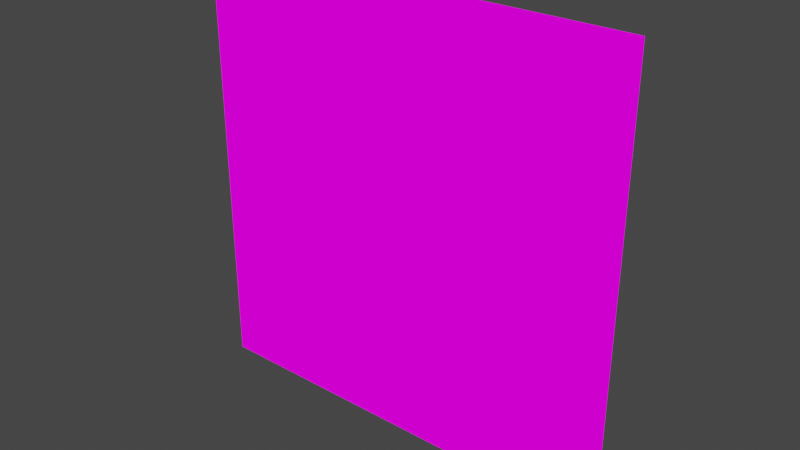 # Source: mechFloppywut.blend  (saved by Blender 2.82.7; exported with 4.5.12 LTS)
import bpy
from mathutils import Matrix  # noqa: F401  (used for matrix-valued properties, if any)

bpy.ops.wm.read_factory_settings(use_empty=True)
scene = bpy.context.scene
scene.name = 'Scene'

# ---- collections
col_collection = bpy.data.collections.new('Collection'); scene.collection.children.link(col_collection)

# ---- images (referenced by path relative to the original .blend; pixels are not part of the script)
import os
ASSET_DIR = os.environ.get("B2B_ASSET_DIR", "")  # directory of the original .blend (textures are referenced by path, not embedded)
HERE = os.path.dirname(os.path.abspath(__file__))  # packed textures are extracted next to this script under _unpacked/

def load_image(name, relpath, width, height, colorspace="sRGB"):
    """Load a texture the original file referenced (path relative to the .blend, or extracted next to this script)."""
    p = next((c for c in (os.path.join(HERE, relpath), os.path.join(ASSET_DIR, relpath)) if relpath and os.path.exists(c)), "")
    if p:
        img = bpy.data.images.load(p, check_existing=True)
        img.name = name
    else:  # same state as the original file: an image datablock whose file is absent (Cycles renders it pink)
        img = bpy.data.images.new(name, width, height)
        img.source = "FILE"
        img.filepath = "//" + (relpath or name)
    img.colorspace_settings.name = colorspace
    return img
img_mechshopflop_png = load_image('mechShopFlop.png', 'mechShopFlop.png', 1024, 1024, 'sRGB')

# ---- materials (node trees are filled in below, after node groups)
mat_mechshopflop = bpy.data.materials.new('mechShopFlop')
mat_mechshopflop.alpha_threshold = 0.0
mat_mechshopflop.use_transparent_shadow = False
mat_mechshopflop.line_color = (0.0, 0.0, 0.0, 1.0)

# ---- material node trees
mat_mechshopflop.use_nodes = True; mat_mechshopflop.node_tree.nodes.clear()
_N = mat_mechshopflop.node_tree.nodes; _L = mat_mechshopflop.node_tree.links
n0 = _N.new('ShaderNodeOutputMaterial'); n0.name = 'Material Output'; n0.location = (400, 0)
n1 = _N.new('ShaderNodeLightPath'); n1.name = 'Light Path'; n1.location = (0, 250)
n2 = _N.new('ShaderNodeBsdfTransparent'); n2.name = 'Transparent BSDF'; n2.location = (-200, -100)
n3 = _N.new('ShaderNodeEmission'); n3.name = 'Emission'; n3.location = (-200, -200)
n4 = _N.new('ShaderNodeMixShader'); n4.name = 'Mix Shader'; n4.location = (200, 0)
n5 = _N.new('ShaderNodeMixShader'); n5.name = 'Mix Shader.001'; n5.location = (0, -100)
n6 = _N.new('ShaderNodeTexImage'); n6.name = 'Image Texture'; n6.location = (-500, 100)
n6.image = img_mechshopflop_png
n6.interpolation = 'Closest'
_L.new(n6.outputs[0], n3.inputs[0])
_L.new(n6.outputs[1], n5.inputs[0])
_L.new(n2.outputs[0], n5.inputs[1])
_L.new(n2.outputs[0], n4.inputs[1])
_L.new(n3.outputs[0], n5.inputs[2])
_L.new(n5.outputs[0], n4.inputs[2])
_L.new(n1.outputs[0], n4.inputs[0])
_L.new(n4.outputs[0], n0.inputs[0])
n0.is_active_output = True

# ---- world
world_world = bpy.data.worlds.new('World'); scene.world = world_world
world_world.use_nodes = True; world_world.node_tree.nodes.clear()
_N = world_world.node_tree.nodes; _L = world_world.node_tree.links
n0 = _N.new('ShaderNodeOutputWorld'); n0.name = 'World Output'; n0.location = (300, 300)
n1 = _N.new('ShaderNodeBackground'); n1.name = 'Background'; n1.location = (10, 300)
n1.inputs[0].default_value = (0.05088, 0.05088, 0.05088, 1.0)
_L.new(n1.outputs[0], n0.inputs[0])
n0.is_active_output = True
world_world.color = (0.05088, 0.05088, 0.05088)
world_world.use_sun_shadow = False
world_world.sun_shadow_jitter_overblur = 0.0

# ---- meshes
me_cube = bpy.data.meshes.new('Cube')
me_cube.from_pydata([(0.0, 0.0, 0.25), (-0.25, 0.0, 0.0), (-0.25, 0.0, 0.25), (0.25, 0.0, 0.25), (0.0, 0.0, 0.0), (0.25, 0.0, 0.0), (0.0, 0.0, 0.5), (0.25, 0.0, 0.5), (-0.25, 0.0, 0.5), (-0.25, -0.01869, 0.0), (0.0, -0.01869, 0.5), (0.0, -0.01869, 0.0), (0.25, -0.01869, 0.5), (-0.25, -0.01869, 0.5), (0.25, -0.01869, 0.0), (0.25, -0.01869, 0.25), (-0.25, -0.01869, 0.25), (0.0, -0.01869, 0.25)], [], [(0, 2, 8, 6), (3, 0, 6, 7), (4, 1, 2, 0), (5, 4, 0, 3), (5, 3, 15, 14), (8, 2, 16, 13), (6, 8, 13, 10), (7, 6, 10, 12), (4, 5, 14, 11), (1, 4, 11, 9), (2, 1, 9, 16), (3, 7, 12, 15), (9, 11, 17, 16), (11, 14, 15, 17), (16, 17, 10, 13), (17, 15, 12, 10)])
_uv = me_cube.uv_layers.new(name='UVMap')
_uv.uv.foreach_set('vector', [0.3754, 0.7508, 0.4996, 0.7508, 0.4996, 0.9992, 0.3754, 0.9992, 0.2504, 0.7508, 0.3746, 0.7508, 0.3746, 0.9992, 0.2504, 0.9992, 0.3754, 0.5008, 0.4996, 0.5008, 0.4996, 0.7492, 0.3754, 0.7492, 0.2504, 0.5008, 0.3746, 0.5008, 0.3746, 0.7492, 0.2504, 0.7492, 0.2504, 0.5008, 0.2504, 0.7492, 0.2504, 0.7492, 0.2504, 0.5008, 0.4996, 0.9992, 0.4996, 0.7508, 0.4996, 0.7508, 0.4996, 0.9992, 0.3754, 0.9992, 0.4996, 0.9992, 0.4996, 0.9992, 0.3754, 0.9992, 0.2504, 0.9992, 0.3746, 0.9992, 0.3746, 0.9992, 0.2504, 0.9992, 0.3746, 0.5008, 0.2504, 0.5008, 0.2504, 0.5008, 0.3746, 0.5008, 0.4996, 0.5008, 0.3754, 0.5008, 0.3754, 0.5008, 0.4996, 0.5008, 0.4996, 0.7492, 0.4996, 0.5008, 0.4996, 0.5008, 0.4996, 0.7492, 0.2504, 0.7508, 0.2504, 0.9992, 0.2504, 0.9992, 0.2504, 0.7508, 0.2504, 0.0007813, 0.3746, 0.0007813, 0.3746, 0.2492, 0.2504, 0.2492, 0.3754, 0.0007813, 0.4996, 0.0007813, 0.4996, 0.2492, 0.3754, 0.2492, 0.2504, 0.2508, 0.3746, 0.2508, 0.3746, 0.4992, 0.2504, 0.4992, 0.3754, 0.2508, 0.4996, 0.2508, 0.4996, 0.4992, 0.3754, 0.4992])
me_cube.materials.append(mat_mechshopflop)
me_cube.use_remesh_preserve_volume = False
me_cube.use_remesh_preserve_attributes = False
me_cube.use_mirror_vertex_groups = False
me_cube.update()

# ---- objects
ob_cube = bpy.data.objects.new('Cube', me_cube)

# ---- transforms, parenting, visibility, modifiers, constraints
ob_cube.location = (0.0, 0.0, 0.0)
ob_cube.lock_rotations_4d = False
ob_cube.empty_display_type = 'ARROWS'
ob_cube.lineart.crease_threshold = 0.0

# ---- collection membership
col_collection.objects.link(ob_cube)

# ---- scene / render settings (as saved in the file)
scene.frame_start = 1; scene.frame_end = 250; scene.frame_set(1)
scene.render.engine = 'BLENDER_EEVEE_NEXT'
scene.cycles.use_denoising = False
scene.cycles.samples = 128
scene.cycles.sampling_pattern = 'TABULATED_SOBOL'
scene.cycles.use_adaptive_sampling = False
scene.cycles.use_light_tree = False
scene.view_settings.view_transform = 'Filmic'
bpy.context.view_layer.update()

# ---- added for rendering (the .blend has no active camera): camera
cam_auto = bpy.data.cameras.new('AutoCamera')
cam_auto.lens = 50.0
cam_auto.sensor_width = 36.0
cam_auto.clip_end = 1000.0
ob_auto_camera = bpy.data.objects.new('AutoCamera', cam_auto)
scene.collection.objects.link(ob_auto_camera)
ob_auto_camera.location = (0.654461, -0.794697, 0.773569)
ob_auto_camera.rotation_euler = (1.09748, -7.21219e-08, 0.694738)
scene.camera = ob_auto_camera
bpy.context.view_layer.update()
